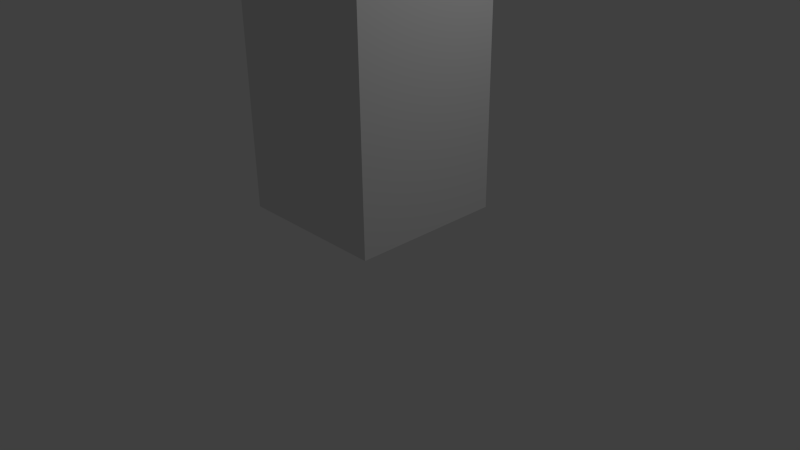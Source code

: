 # Source: blocky.blend  (saved by Blender 2.64.0; exported with 4.5.12 LTS)
import bpy
from mathutils import Matrix  # noqa: F401  (used for matrix-valued properties, if any)

bpy.ops.wm.read_factory_settings(use_empty=True)
scene = bpy.context.scene
scene.name = 'Scene'

# ---- collections
col_collection_1 = bpy.data.collections.new('Collection 1'); scene.collection.children.link(col_collection_1)

# ---- materials (node trees are filled in below, after node groups)
mat_material = bpy.data.materials.new('Material')
mat_material.alpha_threshold = 0.0
mat_material.use_transparent_shadow = False
mat_material.roughness = 0.5
mat_material.line_color = (0.0, 0.0, 0.0, 1.0)

# ---- material node trees

# ---- world
world_world = bpy.data.worlds.new('World'); scene.world = world_world
world_world.color = (0.05088, 0.05088, 0.05088)
world_world.use_sun_shadow = False
world_world.sun_shadow_jitter_overblur = 0.0
world_world.cycles.sampling_method = 'MANUAL'
world_world.cycles.sample_map_resolution = 256

# ---- cameras
cam_camera = bpy.data.cameras.new('Camera')
cam_camera.clip_end = 100.0
cam_camera.lens = 35.0
cam_camera.sensor_width = 32.0
cam_camera.sensor_height = 18.0
cam_camera.ortho_scale = 7.314
cam_camera.dof.focus_distance = 0.0
cam_camera.dof.aperture_fstop = 128.0

# ---- lights
light_lamp = bpy.data.lights.new('Lamp', 'POINT')
light_lamp.transmission_factor = 0.0
light_lamp.cutoff_distance = 30.0
light_lamp.energy = 100.0
light_lamp.shadow_buffer_clip_start = 1.001
light_lamp.shadow_soft_size = 1.0
light_lamp.shadow_maximum_resolution = 0.006
light_lamp.use_absolute_resolution = True
light_lamp.cycles.use_multiple_importance_sampling = False

# ---- meshes
me_cube = bpy.data.meshes.new('Cube')
me_cube.from_pydata([(1.0, 1.0, -1.0), (1.0, -1.0, -1.0), (-1.0, -1.0, -1.0), (-1.0, 1.0, -1.0), (1.0, 1.0, 2.533), (1.0, -1.0, 2.533), (-1.0, -1.0, 2.533), (-1.0, 1.0, 2.533), (1.0, -5.96e-08, -1.0), (1.788e-07, 1.0, -1.0), (1.0, 1.0, 0.7666), (0.0, -1.0, -1.0), (1.0, -1.0, 0.7666), (-1.0, 2.98e-07, -1.0), (-1.0, -1.0, 0.7666), (-1.0, 1.0, 0.7666), (1.0, -5.364e-07, 2.533), (2.384e-07, 1.0, 2.533), (-5.364e-07, -1.0, 2.533), (-1.0, 1.788e-07, 2.533), (5.96e-08, 1.192e-07, -1.0), (-1.49e-07, -1.788e-07, 2.533), (1.0, -2.98e-07, 0.7666), (-2.98e-07, -1.0, 0.7666), (-1.0, 2.384e-07, 0.7666), (2.384e-07, 1.0, 0.7666), (1.0, 1.0, 1.65), (1.0, -1.0, 1.65), (-1.0, -1.0, 1.65), (-1.0, 1.0, 1.65), (1.0, -4.172e-07, 1.65), (-4.172e-07, -1.0, 1.65), (-1.0, 2.086e-07, 1.65), (2.384e-07, 1.0, 1.65), (-1.0, 1.0, -0.05205), (-1.0, -1.0, -0.05205), (1.0, -1.0, -0.05205), (1.0, 1.0, -0.05205), (2.108e-07, 1.0, -0.05205), (-1.0, 2.66e-07, -0.05205), (-1.599e-07, -1.0, -0.05205), (1.0, -1.875e-07, -0.05205)], [], [(20, 11, 2, 13), (21, 19, 6, 18), (30, 16, 5, 27), (31, 18, 6, 28), (32, 19, 7, 29), (38, 9, 3, 34), (9, 20, 13, 3), (0, 8, 20, 9), (8, 1, 11, 20), (16, 21, 18, 5), (4, 17, 21, 16), (17, 7, 19, 21), (41, 22, 12, 36), (37, 10, 22, 41), (26, 4, 16, 30), (40, 23, 14, 35), (36, 12, 23, 40), (27, 5, 18, 31), (39, 24, 15, 34), (35, 14, 24, 39), (28, 6, 19, 32), (33, 25, 15, 29), (26, 10, 25, 33), (37, 0, 9, 38), (22, 30, 27, 12), (23, 31, 28, 14), (24, 32, 29, 15), (10, 26, 30, 22), (12, 27, 31, 23), (14, 28, 32, 24), (17, 33, 29, 7), (4, 26, 33, 17), (1, 36, 40, 11), (25, 38, 34, 15), (8, 41, 36, 1), (13, 39, 34, 3), (2, 35, 39, 13), (0, 37, 41, 8), (10, 37, 38, 25), (11, 40, 35, 2)])
me_cube.materials.append(mat_material)
me_cube.use_remesh_preserve_volume = False
me_cube.use_remesh_preserve_attributes = False
me_cube.use_mirror_vertex_groups = False
me_cube.update()

# ---- objects
ob_cube = bpy.data.objects.new('Cube', me_cube)
ob_lamp = bpy.data.objects.new('Lamp', light_lamp)
ob_camera = bpy.data.objects.new('Camera', cam_camera)

# ---- transforms, parenting, visibility, modifiers, constraints
ob_cube.location = (0.0, 0.0, 1.675)
ob_cube.lock_rotations_4d = False
ob_cube.empty_display_type = 'ARROWS'
ob_cube.lineart.crease_threshold = 0.0
ob_lamp.location = (4.076, 1.005, 5.904)
ob_lamp.rotation_euler = (0.6503, 0.05522, 1.866)
ob_lamp.lock_rotations_4d = False
ob_lamp.empty_display_type = 'ARROWS'
ob_lamp.color = (0.0, 0.0, 0.0, 0.0)
ob_lamp.lineart.crease_threshold = 0.0
ob_camera.location = (7.481, -6.508, 5.344)
ob_camera.rotation_euler = (1.109, 0.01082, 0.8149)
ob_camera.lock_rotations_4d = False
ob_camera.empty_display_type = 'ARROWS'
ob_camera.color = (0.0, 0.0, 0.0, 0.0)
ob_camera.display_type = 'WIRE'
ob_camera.lineart.crease_threshold = 0.0

# ---- collection membership
col_collection_1.objects.link(ob_cube)
col_collection_1.objects.link(ob_lamp)
col_collection_1.objects.link(ob_camera)

# ---- scene / render settings (as saved in the file)
scene.camera = ob_camera
scene.frame_start = 1; scene.frame_end = 250; scene.frame_set(1)
scene.render.engine = 'BLENDER_EEVEE_NEXT'
scene.render.image_settings.color_mode = 'RGB'
scene.render.image_settings.compression = 90
scene.render.resolution_percentage = 50
scene.render.dither_intensity = 0.0
scene.render.bake_margin = 2
scene.render.bake_bias = 0.0
scene.cycles.use_denoising = False
scene.cycles.samples = 10
scene.cycles.sampling_pattern = 'TABULATED_SOBOL'
scene.cycles.light_sampling_threshold = 0.0
scene.cycles.use_adaptive_sampling = False
scene.cycles.use_light_tree = False
scene.cycles.blur_glossy = 0.0
scene.cycles.volume_bounces = 1
scene.cycles.pixel_filter_type = 'GAUSSIAN'
scene.cycles.sample_clamp_indirect = 0.0
scene.view_settings.view_transform = 'Standard'
bpy.context.view_layer.update()
